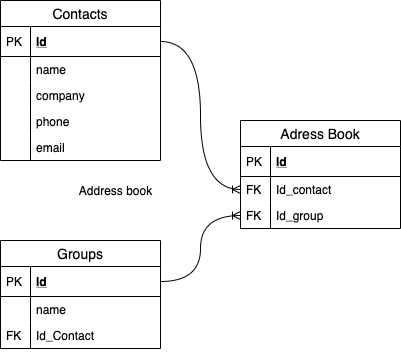

The diagram above was exported from draw.io. Its source (the exported page's mxGraphModel, read from the mxfile embedded in the PNG):
<mxGraphModel dx="490" dy="512" grid="0" gridSize="10" guides="1" tooltips="1" connect="1" arrows="1" fold="1" page="1" pageScale="1" pageWidth="827" pageHeight="1169" background="#ffffff" math="0" shadow="0">
  <root>
    <mxCell id="0" />
    <mxCell id="1" parent="0" />
    <mxCell id="Xjxqr0YheU2NEaTfl1Yj-57" value="Address book" style="text;html=1;align=center;verticalAlign=middle;resizable=0;points=[];autosize=1;" vertex="1" parent="1">
      <mxGeometry x="110" y="220" width="90" height="20" as="geometry" />
    </mxCell>
    <mxCell id="Xjxqr0YheU2NEaTfl1Yj-58" style="edgeStyle=orthogonalEdgeStyle;rounded=0;orthogonalLoop=1;jettySize=auto;html=1;exitX=1;exitY=0.5;exitDx=0;exitDy=0;entryX=0;entryY=0.5;entryDx=0;entryDy=0;curved=1;endArrow=ERoneToMany;endFill=0;" edge="1" parent="1" source="Xjxqr0YheU2NEaTfl1Yj-45" target="Xjxqr0YheU2NEaTfl1Yj-34">
      <mxGeometry relative="1" as="geometry" />
    </mxCell>
    <mxCell id="Xjxqr0YheU2NEaTfl1Yj-44" value="Contacts" style="swimlane;fontStyle=0;childLayout=stackLayout;horizontal=1;startSize=26;horizontalStack=0;resizeParent=1;resizeParentMax=0;resizeLast=0;collapsible=1;marginBottom=0;align=center;fontSize=14;" vertex="1" parent="1">
      <mxGeometry x="40" y="40" width="160" height="160" as="geometry" />
    </mxCell>
    <mxCell id="Xjxqr0YheU2NEaTfl1Yj-45" value="Id" style="shape=partialRectangle;top=0;left=0;right=0;bottom=1;align=left;verticalAlign=middle;fillColor=none;spacingLeft=34;spacingRight=4;overflow=hidden;rotatable=0;points=[[0,0.5],[1,0.5]];portConstraint=eastwest;dropTarget=0;fontStyle=5;fontSize=12;" vertex="1" parent="Xjxqr0YheU2NEaTfl1Yj-44">
      <mxGeometry y="26" width="160" height="30" as="geometry" />
    </mxCell>
    <mxCell id="Xjxqr0YheU2NEaTfl1Yj-46" value="PK" style="shape=partialRectangle;top=0;left=0;bottom=0;fillColor=none;align=left;verticalAlign=middle;spacingLeft=4;spacingRight=4;overflow=hidden;rotatable=0;points=[];portConstraint=eastwest;part=1;fontSize=12;" vertex="1" connectable="0" parent="Xjxqr0YheU2NEaTfl1Yj-45">
      <mxGeometry width="30" height="30" as="geometry" />
    </mxCell>
    <mxCell id="Xjxqr0YheU2NEaTfl1Yj-47" value="name" style="shape=partialRectangle;top=0;left=0;right=0;bottom=0;align=left;verticalAlign=top;fillColor=none;spacingLeft=34;spacingRight=4;overflow=hidden;rotatable=0;points=[[0,0.5],[1,0.5]];portConstraint=eastwest;dropTarget=0;fontSize=12;" vertex="1" parent="Xjxqr0YheU2NEaTfl1Yj-44">
      <mxGeometry y="56" width="160" height="26" as="geometry" />
    </mxCell>
    <mxCell id="Xjxqr0YheU2NEaTfl1Yj-48" value="" style="shape=partialRectangle;top=0;left=0;bottom=0;fillColor=none;align=left;verticalAlign=top;spacingLeft=4;spacingRight=4;overflow=hidden;rotatable=0;points=[];portConstraint=eastwest;part=1;fontSize=12;" vertex="1" connectable="0" parent="Xjxqr0YheU2NEaTfl1Yj-47">
      <mxGeometry width="30" height="26" as="geometry" />
    </mxCell>
    <mxCell id="Xjxqr0YheU2NEaTfl1Yj-49" value="company" style="shape=partialRectangle;top=0;left=0;right=0;bottom=0;align=left;verticalAlign=top;fillColor=none;spacingLeft=34;spacingRight=4;overflow=hidden;rotatable=0;points=[[0,0.5],[1,0.5]];portConstraint=eastwest;dropTarget=0;fontSize=12;" vertex="1" parent="Xjxqr0YheU2NEaTfl1Yj-44">
      <mxGeometry y="82" width="160" height="26" as="geometry" />
    </mxCell>
    <mxCell id="Xjxqr0YheU2NEaTfl1Yj-50" value="" style="shape=partialRectangle;top=0;left=0;bottom=0;fillColor=none;align=left;verticalAlign=top;spacingLeft=4;spacingRight=4;overflow=hidden;rotatable=0;points=[];portConstraint=eastwest;part=1;fontSize=12;" vertex="1" connectable="0" parent="Xjxqr0YheU2NEaTfl1Yj-49">
      <mxGeometry width="30" height="26" as="geometry" />
    </mxCell>
    <mxCell id="Xjxqr0YheU2NEaTfl1Yj-51" value="phone" style="shape=partialRectangle;top=0;left=0;right=0;bottom=0;align=left;verticalAlign=top;fillColor=none;spacingLeft=34;spacingRight=4;overflow=hidden;rotatable=0;points=[[0,0.5],[1,0.5]];portConstraint=eastwest;dropTarget=0;fontSize=12;" vertex="1" parent="Xjxqr0YheU2NEaTfl1Yj-44">
      <mxGeometry y="108" width="160" height="26" as="geometry" />
    </mxCell>
    <mxCell id="Xjxqr0YheU2NEaTfl1Yj-52" value="" style="shape=partialRectangle;top=0;left=0;bottom=0;fillColor=none;align=left;verticalAlign=top;spacingLeft=4;spacingRight=4;overflow=hidden;rotatable=0;points=[];portConstraint=eastwest;part=1;fontSize=12;" vertex="1" connectable="0" parent="Xjxqr0YheU2NEaTfl1Yj-51">
      <mxGeometry width="30" height="26" as="geometry" />
    </mxCell>
    <mxCell id="Xjxqr0YheU2NEaTfl1Yj-53" value="email" style="shape=partialRectangle;top=0;left=0;right=0;bottom=0;align=left;verticalAlign=top;fillColor=none;spacingLeft=34;spacingRight=4;overflow=hidden;rotatable=0;points=[[0,0.5],[1,0.5]];portConstraint=eastwest;dropTarget=0;fontSize=12;" vertex="1" parent="Xjxqr0YheU2NEaTfl1Yj-44">
      <mxGeometry y="134" width="160" height="26" as="geometry" />
    </mxCell>
    <mxCell id="Xjxqr0YheU2NEaTfl1Yj-54" value="" style="shape=partialRectangle;top=0;left=0;bottom=0;fillColor=none;align=left;verticalAlign=top;spacingLeft=4;spacingRight=4;overflow=hidden;rotatable=0;points=[];portConstraint=eastwest;part=1;fontSize=12;" vertex="1" connectable="0" parent="Xjxqr0YheU2NEaTfl1Yj-53">
      <mxGeometry width="30" height="26" as="geometry" />
    </mxCell>
    <mxCell id="Xjxqr0YheU2NEaTfl1Yj-31" value="Adress Book" style="swimlane;fontStyle=0;childLayout=stackLayout;horizontal=1;startSize=26;horizontalStack=0;resizeParent=1;resizeParentMax=0;resizeLast=0;collapsible=1;marginBottom=0;align=center;fontSize=14;" vertex="1" parent="1">
      <mxGeometry x="280" y="160" width="160" height="108" as="geometry" />
    </mxCell>
    <mxCell id="Xjxqr0YheU2NEaTfl1Yj-32" value="Id" style="shape=partialRectangle;top=0;left=0;right=0;bottom=1;align=left;verticalAlign=middle;fillColor=none;spacingLeft=34;spacingRight=4;overflow=hidden;rotatable=0;points=[[0,0.5],[1,0.5]];portConstraint=eastwest;dropTarget=0;fontStyle=5;fontSize=12;" vertex="1" parent="Xjxqr0YheU2NEaTfl1Yj-31">
      <mxGeometry y="26" width="160" height="30" as="geometry" />
    </mxCell>
    <mxCell id="Xjxqr0YheU2NEaTfl1Yj-33" value="PK" style="shape=partialRectangle;top=0;left=0;bottom=0;fillColor=none;align=left;verticalAlign=middle;spacingLeft=4;spacingRight=4;overflow=hidden;rotatable=0;points=[];portConstraint=eastwest;part=1;fontSize=12;" vertex="1" connectable="0" parent="Xjxqr0YheU2NEaTfl1Yj-32">
      <mxGeometry width="30" height="30" as="geometry" />
    </mxCell>
    <mxCell id="Xjxqr0YheU2NEaTfl1Yj-34" value="Id_contact" style="shape=partialRectangle;top=0;left=0;right=0;bottom=0;align=left;verticalAlign=top;fillColor=none;spacingLeft=34;spacingRight=4;overflow=hidden;rotatable=0;points=[[0,0.5],[1,0.5]];portConstraint=eastwest;dropTarget=0;fontSize=12;" vertex="1" parent="Xjxqr0YheU2NEaTfl1Yj-31">
      <mxGeometry y="56" width="160" height="26" as="geometry" />
    </mxCell>
    <mxCell id="Xjxqr0YheU2NEaTfl1Yj-35" value="FK" style="shape=partialRectangle;top=0;left=0;bottom=0;fillColor=none;align=left;verticalAlign=top;spacingLeft=4;spacingRight=4;overflow=hidden;rotatable=0;points=[];portConstraint=eastwest;part=1;fontSize=12;" vertex="1" connectable="0" parent="Xjxqr0YheU2NEaTfl1Yj-34">
      <mxGeometry width="30" height="26" as="geometry" />
    </mxCell>
    <mxCell id="Xjxqr0YheU2NEaTfl1Yj-36" value="Id_group" style="shape=partialRectangle;top=0;left=0;right=0;bottom=0;align=left;verticalAlign=top;fillColor=none;spacingLeft=34;spacingRight=4;overflow=hidden;rotatable=0;points=[[0,0.5],[1,0.5]];portConstraint=eastwest;dropTarget=0;fontSize=12;" vertex="1" parent="Xjxqr0YheU2NEaTfl1Yj-31">
      <mxGeometry y="82" width="160" height="26" as="geometry" />
    </mxCell>
    <mxCell id="Xjxqr0YheU2NEaTfl1Yj-37" value="FK" style="shape=partialRectangle;top=0;left=0;bottom=0;fillColor=none;align=left;verticalAlign=top;spacingLeft=4;spacingRight=4;overflow=hidden;rotatable=0;points=[];portConstraint=eastwest;part=1;fontSize=12;" vertex="1" connectable="0" parent="Xjxqr0YheU2NEaTfl1Yj-36">
      <mxGeometry width="30" height="26" as="geometry" />
    </mxCell>
    <mxCell id="Xjxqr0YheU2NEaTfl1Yj-16" value="Groups" style="swimlane;fontStyle=0;childLayout=stackLayout;horizontal=1;startSize=26;horizontalStack=0;resizeParent=1;resizeParentMax=0;resizeLast=0;collapsible=1;marginBottom=0;align=center;fontSize=14;" vertex="1" parent="1">
      <mxGeometry x="40" y="280" width="160" height="108" as="geometry" />
    </mxCell>
    <mxCell id="Xjxqr0YheU2NEaTfl1Yj-17" value="Id" style="shape=partialRectangle;top=0;left=0;right=0;bottom=1;align=left;verticalAlign=middle;fillColor=none;spacingLeft=34;spacingRight=4;overflow=hidden;rotatable=0;points=[[0,0.5],[1,0.5]];portConstraint=eastwest;dropTarget=0;fontStyle=5;fontSize=12;" vertex="1" parent="Xjxqr0YheU2NEaTfl1Yj-16">
      <mxGeometry y="26" width="160" height="30" as="geometry" />
    </mxCell>
    <mxCell id="Xjxqr0YheU2NEaTfl1Yj-18" value="PK" style="shape=partialRectangle;top=0;left=0;bottom=0;fillColor=none;align=left;verticalAlign=middle;spacingLeft=4;spacingRight=4;overflow=hidden;rotatable=0;points=[];portConstraint=eastwest;part=1;fontSize=12;" vertex="1" connectable="0" parent="Xjxqr0YheU2NEaTfl1Yj-17">
      <mxGeometry width="30" height="30" as="geometry" />
    </mxCell>
    <mxCell id="Xjxqr0YheU2NEaTfl1Yj-19" value="name" style="shape=partialRectangle;top=0;left=0;right=0;bottom=0;align=left;verticalAlign=top;fillColor=none;spacingLeft=34;spacingRight=4;overflow=hidden;rotatable=0;points=[[0,0.5],[1,0.5]];portConstraint=eastwest;dropTarget=0;fontSize=12;" vertex="1" parent="Xjxqr0YheU2NEaTfl1Yj-16">
      <mxGeometry y="56" width="160" height="26" as="geometry" />
    </mxCell>
    <mxCell id="Xjxqr0YheU2NEaTfl1Yj-20" value="" style="shape=partialRectangle;top=0;left=0;bottom=0;fillColor=none;align=left;verticalAlign=top;spacingLeft=4;spacingRight=4;overflow=hidden;rotatable=0;points=[];portConstraint=eastwest;part=1;fontSize=12;" vertex="1" connectable="0" parent="Xjxqr0YheU2NEaTfl1Yj-19">
      <mxGeometry width="30" height="26" as="geometry" />
    </mxCell>
    <mxCell id="Xjxqr0YheU2NEaTfl1Yj-21" value="Id_Contact" style="shape=partialRectangle;top=0;left=0;right=0;bottom=0;align=left;verticalAlign=top;fillColor=none;spacingLeft=34;spacingRight=4;overflow=hidden;rotatable=0;points=[[0,0.5],[1,0.5]];portConstraint=eastwest;dropTarget=0;fontSize=12;" vertex="1" parent="Xjxqr0YheU2NEaTfl1Yj-16">
      <mxGeometry y="82" width="160" height="26" as="geometry" />
    </mxCell>
    <mxCell id="Xjxqr0YheU2NEaTfl1Yj-22" value="FK" style="shape=partialRectangle;top=0;left=0;bottom=0;fillColor=none;align=left;verticalAlign=top;spacingLeft=4;spacingRight=4;overflow=hidden;rotatable=0;points=[];portConstraint=eastwest;part=1;fontSize=12;" vertex="1" connectable="0" parent="Xjxqr0YheU2NEaTfl1Yj-21">
      <mxGeometry width="30" height="26" as="geometry" />
    </mxCell>
    <mxCell id="Xjxqr0YheU2NEaTfl1Yj-59" style="edgeStyle=orthogonalEdgeStyle;curved=1;rounded=0;orthogonalLoop=1;jettySize=auto;html=1;exitX=1;exitY=0.5;exitDx=0;exitDy=0;entryX=0;entryY=0.5;entryDx=0;entryDy=0;endArrow=ERoneToMany;endFill=0;" edge="1" parent="1" source="Xjxqr0YheU2NEaTfl1Yj-17" target="Xjxqr0YheU2NEaTfl1Yj-36">
      <mxGeometry relative="1" as="geometry" />
    </mxCell>
  </root>
</mxGraphModel>